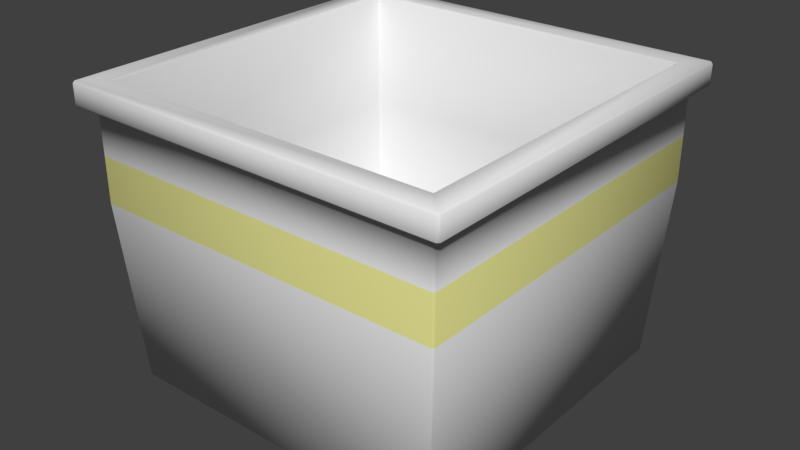 # Source: bin01.blend  (saved by Blender 2.79.0; exported with 4.5.12 LTS)
import bpy
from mathutils import Matrix  # noqa: F401  (used for matrix-valued properties, if any)

bpy.ops.wm.read_factory_settings(use_empty=True)
scene = bpy.context.scene
scene.name = 'Scene'

# ---- collections
col_collection_1 = bpy.data.collections.new('Collection 1'); scene.collection.children.link(col_collection_1)

# ---- materials (node trees are filled in below, after node groups)
mat_binmat01 = bpy.data.materials.new('binMat01')
mat_binmat01.alpha_threshold = 0.0
mat_binmat01.use_transparent_shadow = False
mat_binmat01.roughness = 0.5
mat_binmat02 = bpy.data.materials.new('binMat02')
mat_binmat02.alpha_threshold = 0.0
mat_binmat02.use_transparent_shadow = False
mat_binmat02.diffuse_color = (0.8, 0.7857, 0.2968, 1.0)
mat_binmat02.roughness = 0.5

# ---- material node trees

# ---- world
world_world = bpy.data.worlds.new('World'); scene.world = world_world
world_world.color = (0.05088, 0.05088, 0.05088)
world_world.use_sun_shadow = False
world_world.sun_shadow_jitter_overblur = 0.0
world_world.cycles.sampling_method = 'MANUAL'

# ---- meshes
me_cube = bpy.data.meshes.new('Cube')
me_cube.from_pydata([(-92.07, -93.23, -100.0), (-93.23, -92.07, -100.0), (-93.77, -92.61, 61.7), (-94.92, -94.92, 62.85), (-92.61, -93.77, 61.7), (-93.23, 92.07, -100.0), (-92.07, 93.23, -100.0), (-93.77, 92.61, 61.7), (-92.61, 93.77, 61.7), (-94.92, 94.92, 62.85), (93.23, -92.07, -100.0), (92.07, -93.23, -100.0), (93.77, -92.61, 61.7), (92.61, -93.77, 61.7), (94.92, -94.92, 62.85), (92.07, 93.23, -100.0), (93.23, 92.07, -100.0), (92.61, 93.77, 61.7), (93.77, 92.61, 61.7), (94.92, 94.92, 62.85), (-98.85, -100.0, 0.0), (-100.0, -98.85, 0.0), (-100.0, 98.85, 0.0), (-98.85, 100.0, 0.0), (98.85, 100.0, 0.0), (100.0, 98.85, 0.0), (100.0, -98.85, 0.0), (98.85, -100.0, 0.0), (-98.85, -100.0, 50.0), (-100.0, -98.85, 50.0), (-98.85, 100.0, 50.0), (-100.0, 98.85, 50.0), (100.0, 98.85, 50.0), (98.85, 100.0, 50.0), (98.85, -100.0, 50.0), (100.0, -98.85, 50.0), (-106.0, -104.8, 50.0), (-104.8, -106.0, 50.0), (-106.0, -107.1, 51.15), (-107.1, -106.0, 51.15), (-106.0, -107.1, 61.7), (-106.0, -106.0, 62.85), (-107.1, -106.0, 61.7), (-106.0, 106.0, 62.85), (-106.0, 107.1, 61.7), (-107.1, 106.0, 61.7), (106.0, 106.0, 62.85), (107.1, 106.0, 61.7), (106.0, 107.1, 61.7), (107.1, -106.0, 61.7), (106.0, -106.0, 62.85), (106.0, -107.1, 61.7), (-106.0, 104.8, 50.0), (-107.1, 106.0, 51.15), (-106.0, 107.1, 51.15), (-104.8, 106.0, 50.0), (106.0, 107.1, 51.15), (107.1, 106.0, 51.15), (106.0, 104.8, 50.0), (104.8, 106.0, 50.0), (107.1, -106.0, 51.15), (106.0, -107.1, 51.15), (104.8, -106.0, 50.0), (106.0, -104.8, 50.0), (-92.61, -93.77, -2.154), (-93.77, -92.61, -2.154), (-93.77, 92.61, -2.154), (-92.61, 93.77, -2.154), (92.61, 93.77, -2.154), (93.77, 92.61, -2.154), (93.77, -92.61, -2.154), (92.61, -93.77, -2.154), (-87.44, -86.29, -97.04), (-86.29, -87.44, -97.04), (-86.29, 87.44, -97.04), (-87.44, 86.29, -97.04), (87.44, 86.29, -97.04), (86.29, 87.44, -97.04), (86.29, -87.44, -97.04), (87.44, -86.29, -97.04), (-100.0, 98.85, 25.0), (-98.85, 100.0, 25.0), (98.85, 100.0, 25.0), (100.0, 98.85, 25.0), (100.0, -98.85, 25.0), (98.85, -100.0, 25.0), (-100.0, -98.85, 25.0), (-98.85, -100.0, 25.0)], [], [(61, 51, 40, 38), (16, 25, 26, 10), (28, 34, 62, 37), (6, 23, 24, 15), (11, 27, 20, 0), (14, 3, 41, 50), (7, 2, 65, 66), (12, 18, 69, 70), (17, 8, 67, 68), (5, 6, 15, 16, 10, 11, 0, 1), (31, 29, 36, 52), (35, 32, 58, 63), (83, 32, 35, 84), (85, 34, 28, 87), (54, 44, 48, 56), (57, 47, 49, 60), (66, 65, 72, 75), (39, 42, 45, 53), (27, 85, 87, 20), (81, 30, 33, 82), (33, 30, 55, 59), (4, 13, 71, 64), (64, 71, 78, 73), (9, 19, 46, 43), (19, 14, 50, 46), (3, 9, 43, 41), (68, 67, 74, 77), (70, 69, 76, 79), (76, 77, 74, 75, 72, 73, 78, 79), (23, 81, 82, 24), (25, 83, 84, 26), (86, 29, 31, 80), (21, 86, 80, 22), (2, 3, 4), (7, 8, 9), (12, 13, 14), (17, 18, 19), (36, 37, 38, 39), (40, 41, 42), (43, 44, 45), (46, 47, 48), (49, 50, 51), (52, 53, 54, 55), (56, 57, 58, 59), (60, 61, 62, 63), (55, 30, 31, 52), (2, 7, 9, 3), (23, 6, 5, 22), (8, 17, 19, 9), (25, 16, 15, 24), (18, 12, 14, 19), (27, 11, 10, 26), (13, 4, 3, 14), (0, 20, 21, 1), (81, 23, 22, 80), (83, 25, 24, 82), (85, 27, 26, 84), (87, 28, 29, 86), (28, 37, 36, 29), (38, 40, 42, 39), (41, 43, 45, 42), (43, 46, 48, 44), (46, 50, 49, 47), (50, 41, 40, 51), (44, 54, 53, 45), (47, 57, 56, 48), (51, 61, 60, 49), (61, 38, 37, 62), (57, 60, 63, 58), (54, 56, 59, 55), (39, 53, 52, 36), (33, 59, 58, 32), (62, 34, 35, 63), (12, 70, 71, 13), (65, 2, 4, 64), (7, 66, 67, 8), (69, 18, 17, 68), (64, 73, 72, 65), (74, 67, 66, 75), (70, 79, 78, 71), (76, 69, 68, 77), (30, 81, 80, 31), (32, 83, 82, 33), (34, 85, 84, 35), (20, 87, 86, 21), (1, 21, 22, 5)])
me_cube.polygons.foreach_set('use_smooth', [True] * 86)
me_cube.polygons.foreach_set('material_index', [0, 0, 0, 0, 0, 0, 0, 0, 0, 0, 0, 0, 0, 0, 0, 0, 0, 0, 1, 0, 0, 0, 0, 0, 0, 0, 0, 0, 0, 1, 1, 0, 1, 0, 0, 0, 0, 0, 0, 0, 0, 0, 0, 0, 0, 0, 0, 0, 0, 0, 0, 0, 0, 0, 1, 1, 1, 0, 0, 0, 0, 0, 0, 0, 0, 0, 0, 0, 0, 0, 0, 0, 0, 0, 0, 0, 0, 0, 0, 0, 0, 0, 0, 0, 1, 0])
me_cube.materials.append(mat_binmat01)
me_cube.materials.append(mat_binmat02)
me_cube.use_remesh_preserve_volume = False
me_cube.use_remesh_preserve_attributes = False
me_cube.use_mirror_vertex_groups = False
me_cube.update()

# ---- objects
ob_cube = bpy.data.objects.new('Cube', me_cube)

# ---- transforms, parenting, visibility, modifiers, constraints
ob_cube.location = (0.0, 0.0, 0.0)
ob_cube.lineart.crease_threshold = 0.0

# ---- collection membership
col_collection_1.objects.link(ob_cube)

# ---- scene / render settings (as saved in the file)
scene.frame_start = 1; scene.frame_end = 250; scene.frame_set(1)
scene.render.engine = 'BLENDER_EEVEE_NEXT'
scene.render.resolution_percentage = 50
scene.render.dither_intensity = 0.0
scene.cycles.use_denoising = False
scene.cycles.samples = 128
scene.cycles.sampling_pattern = 'TABULATED_SOBOL'
scene.cycles.use_adaptive_sampling = False
scene.cycles.use_light_tree = False
scene.cycles.blur_glossy = 0.0
scene.cycles.sample_clamp_indirect = 0.0
scene.view_settings.view_transform = 'Standard'
scene.unit_settings.scale_length = 0.01
bpy.context.view_layer.update()

# ---- added for rendering (the .blend has no active camera and no usable light): camera, sun
cam_auto = bpy.data.cameras.new('AutoCamera')
cam_auto.lens = 50.0
cam_auto.sensor_width = 36.0
cam_auto.clip_end = 5586.05
ob_auto_camera = bpy.data.objects.new('AutoCamera', cam_auto)
scene.collection.objects.link(ob_auto_camera)
ob_auto_camera.location = (318.295, -381.954, 236.062)
ob_auto_camera.rotation_euler = (1.09748, -7.21219e-08, 0.694738)
scene.camera = ob_auto_camera
light_auto_sun = bpy.data.lights.new('AutoSun', 'SUN')
light_auto_sun.energy = 3.0
light_auto_sun.angle = 0.0523599
ob_auto_sun = bpy.data.objects.new('AutoSun', light_auto_sun)
scene.collection.objects.link(ob_auto_sun)
ob_auto_sun.rotation_euler = (0.872665, 0.174533, 0.523599)
bpy.context.view_layer.update()
